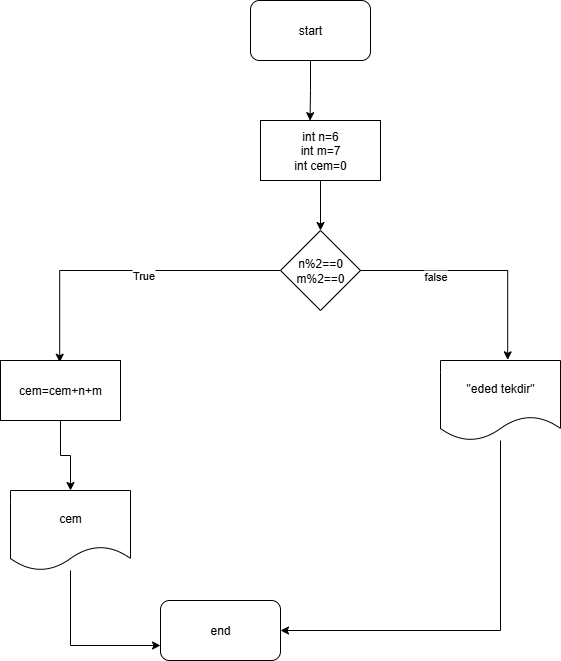

The diagram above was exported from draw.io. Its source (the exported page's mxGraphModel, read from the mxfile embedded in the PNG):
<mxGraphModel dx="1042" dy="562" grid="1" gridSize="10" guides="1" tooltips="1" connect="1" arrows="1" fold="1" page="1" pageScale="1" pageWidth="827" pageHeight="1169" math="0" shadow="0">
  <root>
    <mxCell id="0" />
    <mxCell id="1" parent="0" />
    <mxCell id="EHrNU86KyXzgB7kT85P4-1" value="start" style="rounded=1;whiteSpace=wrap;html=1;" vertex="1" parent="1">
      <mxGeometry x="360" y="40" width="120" height="60" as="geometry" />
    </mxCell>
    <mxCell id="EHrNU86KyXzgB7kT85P4-11" style="edgeStyle=orthogonalEdgeStyle;rounded=0;orthogonalLoop=1;jettySize=auto;html=1;exitX=0.5;exitY=1;exitDx=0;exitDy=0;entryX=0.5;entryY=0;entryDx=0;entryDy=0;" edge="1" parent="1" source="EHrNU86KyXzgB7kT85P4-2" target="EHrNU86KyXzgB7kT85P4-3">
      <mxGeometry relative="1" as="geometry" />
    </mxCell>
    <mxCell id="EHrNU86KyXzgB7kT85P4-2" value="int n=6&lt;div&gt;int m=7&lt;/div&gt;&lt;div&gt;int cem=0&lt;/div&gt;" style="rounded=0;whiteSpace=wrap;html=1;" vertex="1" parent="1">
      <mxGeometry x="370" y="160" width="120" height="60" as="geometry" />
    </mxCell>
    <mxCell id="EHrNU86KyXzgB7kT85P4-12" style="edgeStyle=orthogonalEdgeStyle;rounded=0;orthogonalLoop=1;jettySize=auto;html=1;exitX=0;exitY=0.5;exitDx=0;exitDy=0;entryX=0.41;entryY=0.022;entryDx=0;entryDy=0;entryPerimeter=0;" edge="1" parent="1" source="EHrNU86KyXzgB7kT85P4-3">
      <mxGeometry relative="1" as="geometry">
        <mxPoint x="169.20000000000005" y="401.76" as="targetPoint" />
      </mxGeometry>
    </mxCell>
    <mxCell id="EHrNU86KyXzgB7kT85P4-14" value="True" style="edgeLabel;html=1;align=center;verticalAlign=middle;resizable=0;points=[];" vertex="1" connectable="0" parent="EHrNU86KyXzgB7kT85P4-12">
      <mxGeometry x="-0.1144" y="4" relative="1" as="geometry">
        <mxPoint as="offset" />
      </mxGeometry>
    </mxCell>
    <mxCell id="EHrNU86KyXzgB7kT85P4-3" value="n%2==0&lt;div&gt;m%2==0&lt;/div&gt;" style="rhombus;whiteSpace=wrap;html=1;" vertex="1" parent="1">
      <mxGeometry x="390" y="270" width="80" height="80" as="geometry" />
    </mxCell>
    <mxCell id="EHrNU86KyXzgB7kT85P4-17" style="edgeStyle=orthogonalEdgeStyle;rounded=0;orthogonalLoop=1;jettySize=auto;html=1;" edge="1" parent="1" source="EHrNU86KyXzgB7kT85P4-5" target="EHrNU86KyXzgB7kT85P4-6">
      <mxGeometry relative="1" as="geometry">
        <Array as="points">
          <mxPoint x="610" y="670" />
        </Array>
      </mxGeometry>
    </mxCell>
    <mxCell id="EHrNU86KyXzgB7kT85P4-5" value="&quot;eded tekdir&quot;" style="shape=document;whiteSpace=wrap;html=1;boundedLbl=1;" vertex="1" parent="1">
      <mxGeometry x="550" y="400" width="120" height="80" as="geometry" />
    </mxCell>
    <mxCell id="EHrNU86KyXzgB7kT85P4-6" value="end" style="rounded=1;whiteSpace=wrap;html=1;" vertex="1" parent="1">
      <mxGeometry x="270" y="640" width="120" height="60" as="geometry" />
    </mxCell>
    <mxCell id="EHrNU86KyXzgB7kT85P4-7" style="edgeStyle=orthogonalEdgeStyle;rounded=0;orthogonalLoop=1;jettySize=auto;html=1;entryX=0.413;entryY=0.003;entryDx=0;entryDy=0;entryPerimeter=0;" edge="1" parent="1" source="EHrNU86KyXzgB7kT85P4-1" target="EHrNU86KyXzgB7kT85P4-2">
      <mxGeometry relative="1" as="geometry" />
    </mxCell>
    <mxCell id="EHrNU86KyXzgB7kT85P4-13" style="edgeStyle=orthogonalEdgeStyle;rounded=0;orthogonalLoop=1;jettySize=auto;html=1;entryX=0.56;entryY=-0.008;entryDx=0;entryDy=0;entryPerimeter=0;" edge="1" parent="1" source="EHrNU86KyXzgB7kT85P4-3" target="EHrNU86KyXzgB7kT85P4-5">
      <mxGeometry relative="1" as="geometry" />
    </mxCell>
    <mxCell id="EHrNU86KyXzgB7kT85P4-15" value="false" style="edgeLabel;html=1;align=center;verticalAlign=middle;resizable=0;points=[];" vertex="1" connectable="0" parent="EHrNU86KyXzgB7kT85P4-13">
      <mxGeometry x="-0.3777" y="-5" relative="1" as="geometry">
        <mxPoint as="offset" />
      </mxGeometry>
    </mxCell>
    <mxCell id="EHrNU86KyXzgB7kT85P4-22" style="edgeStyle=orthogonalEdgeStyle;rounded=0;orthogonalLoop=1;jettySize=auto;html=1;exitX=0.5;exitY=1;exitDx=0;exitDy=0;entryX=0.5;entryY=0;entryDx=0;entryDy=0;" edge="1" parent="1" source="EHrNU86KyXzgB7kT85P4-20" target="EHrNU86KyXzgB7kT85P4-21">
      <mxGeometry relative="1" as="geometry" />
    </mxCell>
    <mxCell id="EHrNU86KyXzgB7kT85P4-20" value="cem=cem+n+m" style="rounded=0;whiteSpace=wrap;html=1;" vertex="1" parent="1">
      <mxGeometry x="110" y="400" width="120" height="60" as="geometry" />
    </mxCell>
    <mxCell id="EHrNU86KyXzgB7kT85P4-23" style="edgeStyle=orthogonalEdgeStyle;rounded=0;orthogonalLoop=1;jettySize=auto;html=1;entryX=0;entryY=0.75;entryDx=0;entryDy=0;" edge="1" parent="1" source="EHrNU86KyXzgB7kT85P4-21" target="EHrNU86KyXzgB7kT85P4-6">
      <mxGeometry relative="1" as="geometry">
        <Array as="points">
          <mxPoint x="180" y="685" />
        </Array>
      </mxGeometry>
    </mxCell>
    <mxCell id="EHrNU86KyXzgB7kT85P4-21" value="cem" style="shape=document;whiteSpace=wrap;html=1;boundedLbl=1;" vertex="1" parent="1">
      <mxGeometry x="120" y="530" width="120" height="80" as="geometry" />
    </mxCell>
  </root>
</mxGraphModel>